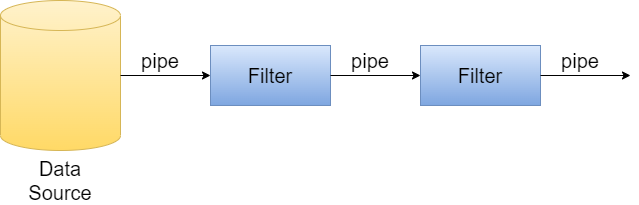

The diagram above was exported from draw.io. Its source (the exported page's mxGraphModel, read from the mxfile embedded in the PNG):
<mxGraphModel dx="1422" dy="794" grid="1" gridSize="10" guides="1" tooltips="1" connect="1" arrows="1" fold="1" page="1" pageScale="1" pageWidth="850" pageHeight="1100" math="0" shadow="0">
  <root>
    <mxCell id="0" />
    <mxCell id="1" parent="0" />
    <mxCell id="ZDNWImeTKKoxOwswfr0M-1" value="" style="shape=cylinder3;whiteSpace=wrap;html=1;boundedLbl=1;backgroundOutline=1;size=15;fillColor=#fff2cc;strokeColor=#d6b656;gradientColor=#ffd966;" vertex="1" parent="1">
      <mxGeometry x="40" y="95" width="120" height="150" as="geometry" />
    </mxCell>
    <mxCell id="ZDNWImeTKKoxOwswfr0M-2" value="&lt;font style=&quot;font-size: 20px&quot;&gt;Filter&lt;/font&gt;" style="rounded=0;whiteSpace=wrap;html=1;fillColor=#dae8fc;gradientColor=#7ea6e0;strokeColor=#6c8ebf;" vertex="1" parent="1">
      <mxGeometry x="250" y="140" width="120" height="60" as="geometry" />
    </mxCell>
    <mxCell id="ZDNWImeTKKoxOwswfr0M-4" value="&lt;font style=&quot;font-size: 20px&quot;&gt;Filter&lt;/font&gt;" style="rounded=0;whiteSpace=wrap;html=1;fillColor=#dae8fc;gradientColor=#7ea6e0;strokeColor=#6c8ebf;" vertex="1" parent="1">
      <mxGeometry x="460" y="140" width="120" height="60" as="geometry" />
    </mxCell>
    <mxCell id="ZDNWImeTKKoxOwswfr0M-5" value="Data Source" style="text;html=1;strokeColor=none;fillColor=none;align=center;verticalAlign=middle;whiteSpace=wrap;rounded=0;fontSize=20;" vertex="1" parent="1">
      <mxGeometry x="70" y="260" width="60" height="30" as="geometry" />
    </mxCell>
    <mxCell id="ZDNWImeTKKoxOwswfr0M-6" value="" style="endArrow=classic;html=1;rounded=0;fontSize=20;exitX=1;exitY=0.5;exitDx=0;exitDy=0;exitPerimeter=0;entryX=0;entryY=0.5;entryDx=0;entryDy=0;" edge="1" parent="1" source="ZDNWImeTKKoxOwswfr0M-1" target="ZDNWImeTKKoxOwswfr0M-2">
      <mxGeometry width="50" height="50" relative="1" as="geometry">
        <mxPoint x="180" y="270" as="sourcePoint" />
        <mxPoint x="230" y="220" as="targetPoint" />
      </mxGeometry>
    </mxCell>
    <mxCell id="ZDNWImeTKKoxOwswfr0M-7" value="pipe" style="text;html=1;strokeColor=none;fillColor=none;align=center;verticalAlign=middle;whiteSpace=wrap;rounded=0;fontSize=20;" vertex="1" parent="1">
      <mxGeometry x="170" y="140" width="60" height="30" as="geometry" />
    </mxCell>
    <mxCell id="ZDNWImeTKKoxOwswfr0M-8" value="" style="endArrow=classic;html=1;rounded=0;fontSize=20;exitX=1;exitY=0.5;exitDx=0;exitDy=0;exitPerimeter=0;entryX=0;entryY=0.5;entryDx=0;entryDy=0;" edge="1" parent="1">
      <mxGeometry width="50" height="50" relative="1" as="geometry">
        <mxPoint x="370" y="170" as="sourcePoint" />
        <mxPoint x="460" y="170" as="targetPoint" />
      </mxGeometry>
    </mxCell>
    <mxCell id="ZDNWImeTKKoxOwswfr0M-9" value="pipe" style="text;html=1;strokeColor=none;fillColor=none;align=center;verticalAlign=middle;whiteSpace=wrap;rounded=0;fontSize=20;" vertex="1" parent="1">
      <mxGeometry x="380" y="140" width="60" height="30" as="geometry" />
    </mxCell>
    <mxCell id="ZDNWImeTKKoxOwswfr0M-10" value="" style="endArrow=classic;html=1;rounded=0;fontSize=20;exitX=1;exitY=0.5;exitDx=0;exitDy=0;exitPerimeter=0;entryX=0;entryY=0.5;entryDx=0;entryDy=0;" edge="1" parent="1">
      <mxGeometry width="50" height="50" relative="1" as="geometry">
        <mxPoint x="580" y="170" as="sourcePoint" />
        <mxPoint x="670" y="170" as="targetPoint" />
      </mxGeometry>
    </mxCell>
    <mxCell id="ZDNWImeTKKoxOwswfr0M-11" value="pipe" style="text;html=1;strokeColor=none;fillColor=none;align=center;verticalAlign=middle;whiteSpace=wrap;rounded=0;fontSize=20;" vertex="1" parent="1">
      <mxGeometry x="590" y="140" width="60" height="30" as="geometry" />
    </mxCell>
  </root>
</mxGraphModel>